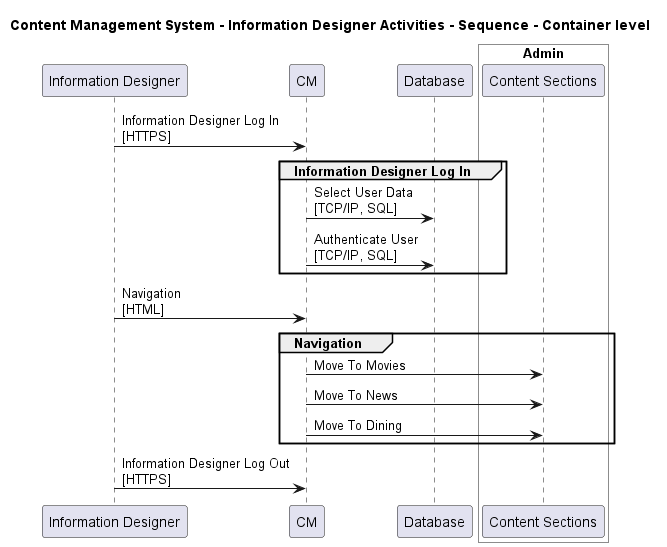

The diagram above was rendered by PlantUML. Its source (embedded in the PNG):
@startuml

title Content Management System - Information Designer Activities - Sequence - Container level

participant "Information Designer" as ContentManagementSystem.Actors.InformationDesigner
participant "CM" as ContentManagementSystem.SoftwareSystems.CM
participant "Database" as ContentManagementSystem.SoftwareSystems.Database

box "Admin" #White
    participant "Content Sections" as ContentManagementSystem.SoftwareSystems.Admin.Containers.ContentSections
end box


ContentManagementSystem.Actors.InformationDesigner -> ContentManagementSystem.SoftwareSystems.CM : Information Designer Log In\n[HTTPS]
group Information Designer Log In
ContentManagementSystem.SoftwareSystems.CM -> ContentManagementSystem.SoftwareSystems.Database : Select User Data\n[TCP/IP, SQL]
ContentManagementSystem.SoftwareSystems.CM -> ContentManagementSystem.SoftwareSystems.Database : Authenticate User\n[TCP/IP, SQL]
end
ContentManagementSystem.Actors.InformationDesigner -> ContentManagementSystem.SoftwareSystems.CM : Navigation\n[HTML]
group Navigation
ContentManagementSystem.SoftwareSystems.CM -> ContentManagementSystem.SoftwareSystems.Admin.Containers.ContentSections : Move To Movies
ContentManagementSystem.SoftwareSystems.CM -> ContentManagementSystem.SoftwareSystems.Admin.Containers.ContentSections : Move To News
ContentManagementSystem.SoftwareSystems.CM -> ContentManagementSystem.SoftwareSystems.Admin.Containers.ContentSections : Move To Dining
end
ContentManagementSystem.Actors.InformationDesigner -> ContentManagementSystem.SoftwareSystems.CM : Information Designer Log Out\n[HTTPS]


@enduml